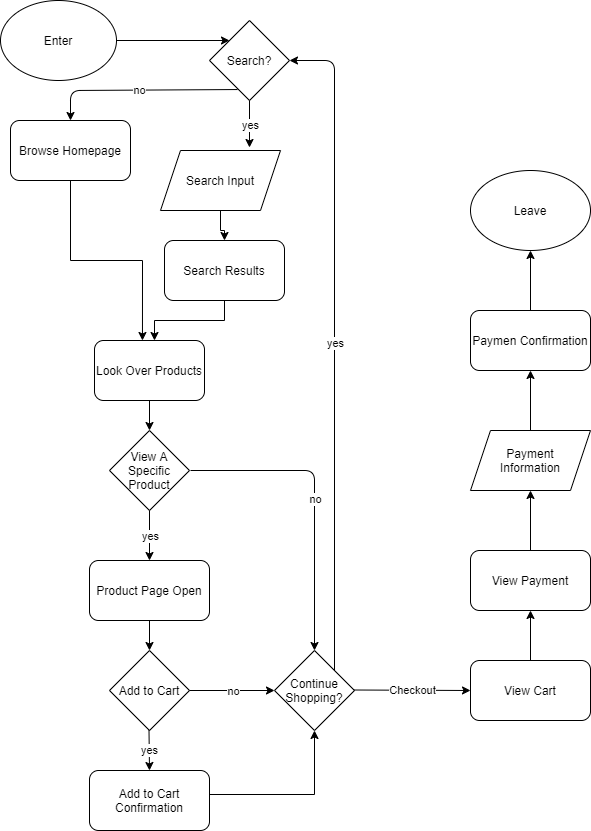

The diagram above was exported from draw.io. Its source (the exported page's mxGraphModel, read from the mxfile embedded in the PNG):
<mxGraphModel dx="1058" dy="790" grid="1" gridSize="10" guides="1" tooltips="1" connect="1" arrows="1" fold="1" page="1" pageScale="1" pageWidth="827" pageHeight="1169" math="0" shadow="0">
  <root>
    <mxCell id="0" />
    <mxCell id="1" parent="0" />
    <mxCell id="48" style="edgeStyle=orthogonalEdgeStyle;rounded=0;orthogonalLoop=1;jettySize=auto;html=1;exitX=1;exitY=0.5;exitDx=0;exitDy=0;entryX=0;entryY=0;entryDx=0;entryDy=0;" edge="1" parent="1" source="2" target="47">
      <mxGeometry relative="1" as="geometry" />
    </mxCell>
    <mxCell id="2" value="Enter" style="ellipse;whiteSpace=wrap;html=1;" vertex="1" parent="1">
      <mxGeometry x="50" y="70" width="116" height="80" as="geometry" />
    </mxCell>
    <mxCell id="13" style="edgeStyle=orthogonalEdgeStyle;rounded=0;orthogonalLoop=1;jettySize=auto;html=1;exitX=0.5;exitY=1;exitDx=0;exitDy=0;entryX=0.436;entryY=0;entryDx=0;entryDy=0;entryPerimeter=0;" edge="1" parent="1" source="3" target="12">
      <mxGeometry relative="1" as="geometry" />
    </mxCell>
    <mxCell id="3" value="Browse Homepage" style="rounded=1;whiteSpace=wrap;html=1;" vertex="1" parent="1">
      <mxGeometry x="60" y="190" width="120" height="60" as="geometry" />
    </mxCell>
    <mxCell id="9" style="edgeStyle=orthogonalEdgeStyle;rounded=0;orthogonalLoop=1;jettySize=auto;html=1;exitX=0.5;exitY=1;exitDx=0;exitDy=0;" edge="1" parent="1" source="4" target="8">
      <mxGeometry relative="1" as="geometry" />
    </mxCell>
    <mxCell id="4" value="Search Input" style="shape=parallelogram;perimeter=parallelogramPerimeter;whiteSpace=wrap;html=1;fixedSize=1;" vertex="1" parent="1">
      <mxGeometry x="210" y="220" width="120" height="60" as="geometry" />
    </mxCell>
    <mxCell id="14" style="edgeStyle=orthogonalEdgeStyle;rounded=0;orthogonalLoop=1;jettySize=auto;html=1;exitX=0.5;exitY=1;exitDx=0;exitDy=0;" edge="1" parent="1" source="8">
      <mxGeometry relative="1" as="geometry">
        <mxPoint x="204" y="410" as="targetPoint" />
      </mxGeometry>
    </mxCell>
    <mxCell id="8" value="Search Results" style="rounded=1;whiteSpace=wrap;html=1;" vertex="1" parent="1">
      <mxGeometry x="214" y="310" width="120" height="60" as="geometry" />
    </mxCell>
    <mxCell id="16" style="edgeStyle=orthogonalEdgeStyle;rounded=0;orthogonalLoop=1;jettySize=auto;html=1;exitX=0.5;exitY=1;exitDx=0;exitDy=0;entryX=0.5;entryY=0;entryDx=0;entryDy=0;" edge="1" parent="1" source="12" target="15">
      <mxGeometry relative="1" as="geometry" />
    </mxCell>
    <mxCell id="12" value="Look Over Products" style="rounded=1;whiteSpace=wrap;html=1;" vertex="1" parent="1">
      <mxGeometry x="144" y="410" width="110" height="60" as="geometry" />
    </mxCell>
    <mxCell id="15" value="View A Specific Product" style="rhombus;whiteSpace=wrap;html=1;" vertex="1" parent="1">
      <mxGeometry x="159" y="500" width="80" height="80" as="geometry" />
    </mxCell>
    <mxCell id="17" value="" style="endArrow=classic;html=1;exitX=0.5;exitY=1;exitDx=0;exitDy=0;entryX=0.5;entryY=0;entryDx=0;entryDy=0;" edge="1" parent="1" source="15" target="40">
      <mxGeometry relative="1" as="geometry">
        <mxPoint x="204" y="590" as="sourcePoint" />
        <mxPoint x="204" y="640" as="targetPoint" />
      </mxGeometry>
    </mxCell>
    <mxCell id="18" value="yes" style="edgeLabel;resizable=0;html=1;align=center;verticalAlign=middle;" connectable="0" vertex="1" parent="17">
      <mxGeometry relative="1" as="geometry" />
    </mxCell>
    <mxCell id="23" value="" style="endArrow=classic;html=1;entryX=0.5;entryY=0;entryDx=0;entryDy=0;" edge="1" parent="1" target="34">
      <mxGeometry relative="1" as="geometry">
        <mxPoint x="240" y="540" as="sourcePoint" />
        <mxPoint x="94" y="540" as="targetPoint" />
        <Array as="points">
          <mxPoint x="364" y="540" />
        </Array>
      </mxGeometry>
    </mxCell>
    <mxCell id="24" value="no" style="edgeLabel;resizable=0;html=1;align=center;verticalAlign=middle;" connectable="0" vertex="1" parent="23">
      <mxGeometry relative="1" as="geometry" />
    </mxCell>
    <mxCell id="27" value="Add to Cart" style="rhombus;whiteSpace=wrap;html=1;" vertex="1" parent="1">
      <mxGeometry x="159" y="720" width="80" height="80" as="geometry" />
    </mxCell>
    <mxCell id="34" value="Continue Shopping?" style="rhombus;whiteSpace=wrap;html=1;" vertex="1" parent="1">
      <mxGeometry x="324" y="720" width="80" height="80" as="geometry" />
    </mxCell>
    <mxCell id="35" value="" style="endArrow=classic;html=1;entryX=0;entryY=0.5;entryDx=0;entryDy=0;exitX=1;exitY=0.5;exitDx=0;exitDy=0;" edge="1" parent="1" source="27" target="34">
      <mxGeometry relative="1" as="geometry">
        <mxPoint x="239" y="659.5" as="sourcePoint" />
        <mxPoint x="264" y="660" as="targetPoint" />
        <Array as="points" />
      </mxGeometry>
    </mxCell>
    <mxCell id="36" value="no" style="edgeLabel;resizable=0;html=1;align=center;verticalAlign=middle;" connectable="0" vertex="1" parent="35">
      <mxGeometry relative="1" as="geometry" />
    </mxCell>
    <mxCell id="41" style="edgeStyle=orthogonalEdgeStyle;rounded=0;orthogonalLoop=1;jettySize=auto;html=1;exitX=0.5;exitY=1;exitDx=0;exitDy=0;entryX=0.5;entryY=0;entryDx=0;entryDy=0;" edge="1" parent="1" source="40" target="27">
      <mxGeometry relative="1" as="geometry" />
    </mxCell>
    <mxCell id="40" value="Product Page Open" style="rounded=1;whiteSpace=wrap;html=1;" vertex="1" parent="1">
      <mxGeometry x="139" y="630" width="120" height="60" as="geometry" />
    </mxCell>
    <mxCell id="46" style="edgeStyle=orthogonalEdgeStyle;rounded=0;orthogonalLoop=1;jettySize=auto;html=1;exitX=1;exitY=0.4;exitDx=0;exitDy=0;entryX=0.5;entryY=1;entryDx=0;entryDy=0;exitPerimeter=0;" edge="1" parent="1" source="73" target="34">
      <mxGeometry relative="1" as="geometry">
        <mxPoint x="244" y="865" as="sourcePoint" />
      </mxGeometry>
    </mxCell>
    <mxCell id="44" value="" style="endArrow=classic;html=1;exitX=0.5;exitY=1;exitDx=0;exitDy=0;entryX=0.5;entryY=0;entryDx=0;entryDy=0;" edge="1" parent="1">
      <mxGeometry relative="1" as="geometry">
        <mxPoint x="198.5" y="800" as="sourcePoint" />
        <mxPoint x="199" y="840" as="targetPoint" />
      </mxGeometry>
    </mxCell>
    <mxCell id="45" value="yes" style="edgeLabel;resizable=0;html=1;align=center;verticalAlign=middle;" connectable="0" vertex="1" parent="44">
      <mxGeometry relative="1" as="geometry" />
    </mxCell>
    <mxCell id="47" value="Search?" style="rhombus;whiteSpace=wrap;html=1;" vertex="1" parent="1">
      <mxGeometry x="259" y="90" width="80" height="80" as="geometry" />
    </mxCell>
    <mxCell id="52" value="" style="endArrow=classic;html=1;" edge="1" parent="1">
      <mxGeometry relative="1" as="geometry">
        <mxPoint x="299" y="170" as="sourcePoint" />
        <mxPoint x="299" y="217" as="targetPoint" />
      </mxGeometry>
    </mxCell>
    <mxCell id="53" value="yes" style="edgeLabel;resizable=0;html=1;align=center;verticalAlign=middle;" connectable="0" vertex="1" parent="52">
      <mxGeometry relative="1" as="geometry" />
    </mxCell>
    <mxCell id="57" value="" style="endArrow=classic;html=1;exitX=0.35;exitY=0.863;exitDx=0;exitDy=0;entryX=0.5;entryY=0;entryDx=0;entryDy=0;exitPerimeter=0;" edge="1" parent="1" source="47" target="3">
      <mxGeometry relative="1" as="geometry">
        <mxPoint x="20" y="280" as="sourcePoint" />
        <mxPoint x="120" y="280" as="targetPoint" />
        <Array as="points">
          <mxPoint x="120" y="160" />
        </Array>
      </mxGeometry>
    </mxCell>
    <mxCell id="58" value="no" style="edgeLabel;resizable=0;html=1;align=center;verticalAlign=middle;" connectable="0" vertex="1" parent="57">
      <mxGeometry relative="1" as="geometry" />
    </mxCell>
    <mxCell id="60" value="" style="endArrow=classic;html=1;entryX=1;entryY=0.5;entryDx=0;entryDy=0;exitX=1;exitY=0;exitDx=0;exitDy=0;" edge="1" parent="1" source="34" target="47">
      <mxGeometry relative="1" as="geometry">
        <mxPoint x="404" y="759.5" as="sourcePoint" />
        <mxPoint x="404" y="120" as="targetPoint" />
        <Array as="points">
          <mxPoint x="384" y="130" />
        </Array>
      </mxGeometry>
    </mxCell>
    <mxCell id="61" value="yes" style="edgeLabel;resizable=0;html=1;align=center;verticalAlign=middle;" connectable="0" vertex="1" parent="60">
      <mxGeometry relative="1" as="geometry" />
    </mxCell>
    <mxCell id="67" style="edgeStyle=orthogonalEdgeStyle;rounded=0;orthogonalLoop=1;jettySize=auto;html=1;exitX=0.5;exitY=0;exitDx=0;exitDy=0;entryX=0.5;entryY=1;entryDx=0;entryDy=0;" edge="1" parent="1" source="62" target="65">
      <mxGeometry relative="1" as="geometry" />
    </mxCell>
    <mxCell id="62" value="View Cart" style="rounded=1;whiteSpace=wrap;html=1;" vertex="1" parent="1">
      <mxGeometry x="520" y="730" width="120" height="60" as="geometry" />
    </mxCell>
    <mxCell id="63" value="" style="endArrow=classic;html=1;entryX=0;entryY=0.5;entryDx=0;entryDy=0;" edge="1" parent="1" target="62">
      <mxGeometry relative="1" as="geometry">
        <mxPoint x="404" y="759.5" as="sourcePoint" />
        <mxPoint x="470" y="760" as="targetPoint" />
      </mxGeometry>
    </mxCell>
    <mxCell id="64" value="Checkout" style="edgeLabel;resizable=0;html=1;align=center;verticalAlign=middle;" connectable="0" vertex="1" parent="63">
      <mxGeometry relative="1" as="geometry" />
    </mxCell>
    <mxCell id="68" style="edgeStyle=orthogonalEdgeStyle;rounded=0;orthogonalLoop=1;jettySize=auto;html=1;exitX=0.5;exitY=0;exitDx=0;exitDy=0;entryX=0.5;entryY=1;entryDx=0;entryDy=0;" edge="1" parent="1" source="65" target="66">
      <mxGeometry relative="1" as="geometry" />
    </mxCell>
    <mxCell id="65" value="View Payment" style="rounded=1;whiteSpace=wrap;html=1;" vertex="1" parent="1">
      <mxGeometry x="520" y="620" width="120" height="60" as="geometry" />
    </mxCell>
    <mxCell id="71" style="edgeStyle=orthogonalEdgeStyle;rounded=0;orthogonalLoop=1;jettySize=auto;html=1;exitX=0.5;exitY=0;exitDx=0;exitDy=0;" edge="1" parent="1" source="66" target="69">
      <mxGeometry relative="1" as="geometry" />
    </mxCell>
    <mxCell id="66" value="Payment&lt;br&gt;Information" style="shape=parallelogram;perimeter=parallelogramPerimeter;whiteSpace=wrap;html=1;fixedSize=1;" vertex="1" parent="1">
      <mxGeometry x="520" y="500" width="120" height="60" as="geometry" />
    </mxCell>
    <mxCell id="72" style="edgeStyle=orthogonalEdgeStyle;rounded=0;orthogonalLoop=1;jettySize=auto;html=1;exitX=0.5;exitY=0;exitDx=0;exitDy=0;entryX=0.5;entryY=1;entryDx=0;entryDy=0;" edge="1" parent="1" source="69" target="70">
      <mxGeometry relative="1" as="geometry" />
    </mxCell>
    <mxCell id="69" value="Paymen Confirmation" style="rounded=1;whiteSpace=wrap;html=1;" vertex="1" parent="1">
      <mxGeometry x="520" y="380" width="120" height="60" as="geometry" />
    </mxCell>
    <mxCell id="70" value="Leave" style="ellipse;whiteSpace=wrap;html=1;" vertex="1" parent="1">
      <mxGeometry x="520" y="240" width="120" height="80" as="geometry" />
    </mxCell>
    <mxCell id="73" value="Add to Cart Confirmation" style="rounded=1;whiteSpace=wrap;html=1;" vertex="1" parent="1">
      <mxGeometry x="139" y="840" width="120" height="60" as="geometry" />
    </mxCell>
  </root>
</mxGraphModel>